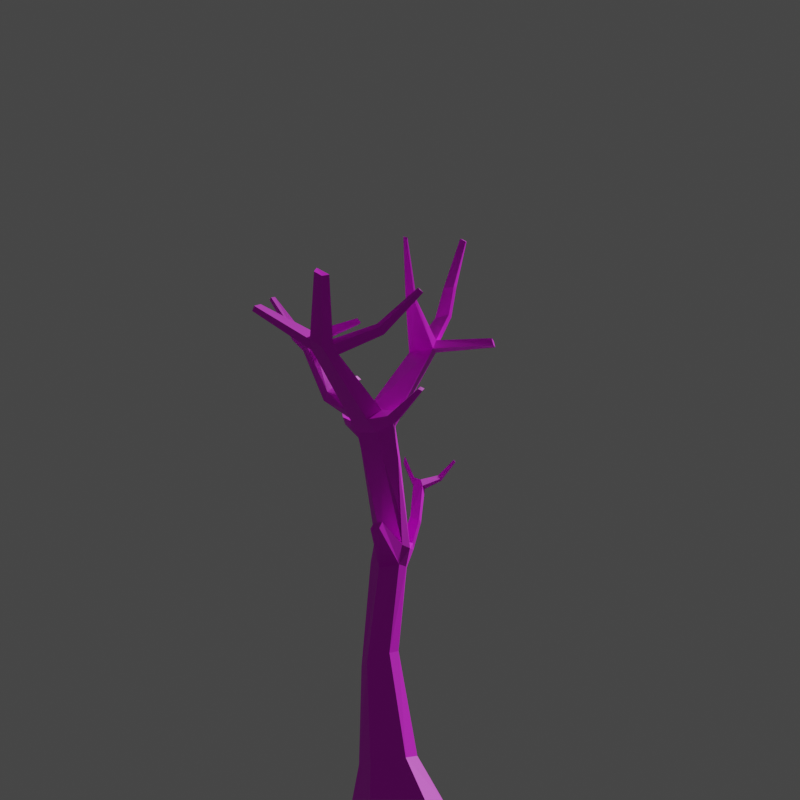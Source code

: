 # Source: tree.blend  (saved by Blender 2.82.7; exported with 4.5.12 LTS)
import bpy
from mathutils import Matrix  # noqa: F401  (used for matrix-valued properties, if any)

bpy.ops.wm.read_factory_settings(use_empty=True)
scene = bpy.context.scene
scene.name = 'Scene'

# ---- collections
col_collection = bpy.data.collections.new('Collection'); scene.collection.children.link(col_collection)

# ---- images (referenced by path relative to the original .blend; pixels are not part of the script)
import os
ASSET_DIR = os.environ.get("B2B_ASSET_DIR", "")  # directory of the original .blend (textures are referenced by path, not embedded)
HERE = os.path.dirname(os.path.abspath(__file__))  # packed textures are extracted next to this script under _unpacked/

def load_image(name, relpath, width, height, colorspace="sRGB"):
    """Load a texture the original file referenced (path relative to the .blend, or extracted next to this script)."""
    p = next((c for c in (os.path.join(HERE, relpath), os.path.join(ASSET_DIR, relpath)) if relpath and os.path.exists(c)), "")
    if p:
        img = bpy.data.images.load(p, check_existing=True)
        img.name = name
    else:  # same state as the original file: an image datablock whose file is absent (Cycles renders it pink)
        img = bpy.data.images.new(name, width, height)
        img.source = "FILE"
        img.filepath = "//" + (relpath or name)
    img.colorspace_settings.name = colorspace
    return img
img_bark_png = load_image('bark.png', 'bark.png', 1024, 1024, 'sRGB')
img_leaves_png = load_image('leaves.png', 'leaves.png', 1024, 1024, 'sRGB')

# ---- materials (node trees are filled in below, after node groups)
mat_material = bpy.data.materials.new('Material')
mat_material.diffuse_color = (1.0, 1.0, 1.0, 1.0)
mat_material.roughness = 1.0
mat_leaves = bpy.data.materials.new('leaves')
mat_leaves.surface_render_method = 'BLENDED'
mat_leaves.blend_method = 'BLEND'

# ---- material node trees
mat_material.use_nodes = True; mat_material.node_tree.nodes.clear()
_N = mat_material.node_tree.nodes; _L = mat_material.node_tree.links
n0 = _N.new('ShaderNodeBsdfPrincipled'); n0.name = 'Principled BSDF'; n0.location = (10, 300)
n0.distribution = 'GGX'
n0.subsurface_method = 'BURLEY'
n0.inputs[3].default_value = 1.45
n0.inputs[27].default_value = (0.0, 0.0, 0.0, 1.0)
n0.inputs[28].default_value = 1.0
n1 = _N.new('ShaderNodeTexImage'); n1.name = 'Image Texture'; n1.location = (-355, 215)
n1.image = img_bark_png
n1.interpolation = 'Closest'
n2 = _N.new('ShaderNodeOutputMaterial'); n2.name = 'Material Output'; n2.location = (330, 299)
_L.new(n0.outputs[0], n2.inputs[0])
_L.new(n1.outputs[0], n0.inputs[0])
n2.is_active_output = True
mat_leaves.use_nodes = True; mat_leaves.node_tree.nodes.clear()
_N = mat_leaves.node_tree.nodes; _L = mat_leaves.node_tree.links
n0 = _N.new('ShaderNodeOutputMaterial'); n0.name = 'Material Output'; n0.location = (322, 289)
n1 = _N.new('ShaderNodeBsdfPrincipled'); n1.name = 'Principled BSDF'; n1.location = (22, 289)
n1.distribution = 'GGX'
n1.subsurface_method = 'BURLEY'
n1.inputs[3].default_value = 1.45
n1.inputs[27].default_value = (0.0, 0.0, 0.0, 1.0)
n1.inputs[28].default_value = 1.0
n2 = _N.new('ShaderNodeTexImage'); n2.name = 'Image Texture'; n2.location = (-356, 129)
n2.image = img_leaves_png
n2.interpolation = 'Closest'
n2.extension = 'CLIP'
_L.new(n2.outputs[0], n1.inputs[0])
_L.new(n2.outputs[1], n1.inputs[4])
_L.new(n1.outputs[0], n0.inputs[0])
n0.is_active_output = True

# ---- world
world_world = bpy.data.worlds.new('World'); scene.world = world_world
world_world.use_nodes = True; world_world.node_tree.nodes.clear()
_N = world_world.node_tree.nodes; _L = world_world.node_tree.links
n0 = _N.new('ShaderNodeOutputWorld'); n0.name = 'World Output'; n0.location = (300, 300)
n1 = _N.new('ShaderNodeBackground'); n1.name = 'Background'; n1.location = (10, 300)
n1.inputs[0].default_value = (0.05088, 0.05088, 0.05088, 1.0)
_L.new(n1.outputs[0], n0.inputs[0])
n0.is_active_output = True
world_world.color = (0.05088, 0.05088, 0.05088)
world_world.use_sun_shadow = False
world_world.sun_shadow_jitter_overblur = 0.0

# ---- cameras
cam_camera = bpy.data.cameras.new('Camera')
cam_camera.type = 'ORTHO'
cam_camera.lens = 49.45
cam_camera.ortho_scale = 20.0
cam_camera.lens_unit = 'FOV'
cam_camera_001 = bpy.data.cameras.new('Camera.001')
cam_camera_001.type = 'ORTHO'
cam_camera_001.lens = 49.45
cam_camera_001.ortho_scale = 20.0
cam_camera_001.lens_unit = 'FOV'
cam_camera_002 = bpy.data.cameras.new('Camera.002')
cam_camera_002.type = 'ORTHO'
cam_camera_002.lens = 49.45
cam_camera_002.ortho_scale = 20.0
cam_camera_002.lens_unit = 'FOV'
cam_camera_003 = bpy.data.cameras.new('Camera.003')
cam_camera_003.type = 'ORTHO'
cam_camera_003.lens = 49.45
cam_camera_003.ortho_scale = 20.0
cam_camera_003.lens_unit = 'FOV'

# ---- meshes
me_cube = bpy.data.meshes.new('Cube')
me_cube.from_pydata([(-0.7632, -0.1493, 1.067), (-1.0, 0.7459, 0.0), (1.0, -0.6154, 0.0), (0.5309, -0.1395, 1.065), (1.0, 0.7307, 0.0), (0.5309, 0.7244, 0.9373), (0.0, 1.193, 0.0), (-0.1162, 1.021, 0.8934), (0.0, -1.078, 0.0), (-0.1162, -0.4361, 1.109), (-1.0, -0.6306, 0.0), (-0.7632, 0.7341, 0.9359), (-0.835, 0.8203, 3.445), (-0.03173, 0.1783, 3.625), (0.02797, 0.7271, 3.396), (-0.3834, 0.9591, 3.343), (-0.4841, 0.03332, 3.73), (-0.896, 0.259, 3.68), (-0.6662, -0.05906, 6.385), (0.01894, -0.2581, 6.283), (0.378, 0.2626, 6.441), (0.1584, 0.622, 6.529), (-0.464, -0.2551, 6.3), (-0.3783, 0.4411, 6.373), (0.27, 0.1124, 9.333), (0.627, 0.7963, 9.126), (0.4951, 1.046, 9.407), (-0.3917, 0.1709, 9.441), (-0.6179, 0.5655, 9.172), (-0.1475, 1.066, 9.194), (2.223, -1.287, 12.07), (2.435, -1.083, 12.02), (2.36, -0.8834, 12.05), (2.003, -1.227, 12.14), (-1.239, 2.078, 11.67), (-1.672, 1.669, 11.39), (-1.771, 1.941, 11.32), (-1.508, 2.251, 11.52), (-2.061, 1.947, 13.11), (-1.876, 2.147, 13.22), (-1.663, 2.08, 13.31), (-1.984, 1.763, 13.14), (2.276, -1.411, 12.8), (2.46, -1.256, 12.76), (2.408, -1.089, 12.79), (2.097, -1.35, 12.85), (2.944, -1.667, 13.96), (3.027, -1.583, 14.01), (2.981, -1.509, 14.04), (2.842, -1.651, 13.96), (0.2225, -0.01147, 8.517), (-0.4193, 0.04289, 8.586), (0.4219, 0.9442, 8.965), (0.5682, 0.7316, 8.78), (2.062, 1.454, 10.47), (1.995, 1.592, 10.44), (2.114, 1.547, 10.27), (2.174, 1.376, 10.29), (3.246, 1.068, 10.61), (3.176, 1.187, 10.59), (3.243, 1.077, 10.49), (3.303, 0.9697, 10.52), (-1.632, 1.784, 11.06), (-1.348, 2.194, 11.24), (-1.518, 1.525, 11.14), (-1.04, 2.01, 11.38), (-0.8494, 3.479, 12.4), (-0.9727, 3.642, 12.36), (-0.8371, 3.693, 12.23), (-0.6881, 3.527, 12.27), (1.595, -0.905, 11.19), (1.182, -0.8314, 11.29), (1.78, -0.2327, 11.19), (1.901, -0.483, 11.08), (1.752, -0.9733, 11.41), (1.937, -0.3797, 11.38), (1.379, -0.9055, 11.5), (2.043, -0.626, 11.3), (1.408, -2.386, 11.32), (1.09, -2.342, 11.38), (1.541, -2.343, 11.48), (1.243, -2.295, 11.55), (0.1344, 0.7281, 5.956), (0.4753, 0.3528, 5.895), (0.1601, -0.1691, 5.812), (-0.3937, -0.1578, 5.838), (-0.4079, 0.5219, 5.818), (-0.6366, 0.01586, 5.896), (-1.541, 0.4383, 6.952), (-1.368, 0.6553, 6.937), (-1.524, 0.7366, 6.783), (-1.661, 0.5134, 6.801), (0.8384, -0.3223, 6.437), (0.9896, -0.0527, 6.545), (1.182, -0.08327, 6.341), (1.029, -0.3439, 6.276), (1.073, -0.4838, 7.022), (1.186, -0.2583, 7.093), (1.368, -0.315, 6.972), (1.248, -0.5272, 6.933), (2.005, -0.5205, 8.018), (2.104, -0.3592, 8.072), (2.284, -0.3823, 7.949), (2.165, -0.5775, 7.924), (2.174, -0.359, 7.788), (2.039, -0.6228, 7.775), (1.991, -0.3346, 7.902), (1.875, -0.5679, 7.862), (2.577, -1.345, 8.509), (2.628, -1.365, 8.489), (2.595, -1.394, 8.45), (2.543, -1.376, 8.468), (2.558, -0.1279, 8.606), (2.719, -0.1249, 8.535), (2.656, -0.09265, 8.394), (2.492, -0.09382, 8.458), (2.293, -0.9557, 8.119), (2.394, -0.9931, 8.07), (2.322, -1.037, 7.984), (2.219, -1.002, 8.029), (-0.3734, 1.278, 9.58), (-0.7748, 0.8292, 9.519), (-0.5682, 0.4571, 9.758), (0.1173, 1.342, 9.744), (-0.8106, -0.07693, 9.618), (-1.038, 0.07409, 9.464), (-1.047, 0.3109, 9.603), (-0.84, 0.1651, 9.745), (-1.457, -0.6179, 10.29), (-1.554, -0.556, 10.23), (-1.557, -0.4552, 10.28), (-1.468, -0.515, 10.34), (1.25, 1.365, 9.395), (1.332, 1.108, 9.332), (1.204, 1.225, 9.568), (1.135, 1.425, 9.577), (-0.182, 0.9724, 8.772), (-0.4259, -0.001668, 8.244), (0.5397, 0.6615, 8.43), (0.1921, -0.04835, 8.183), (0.3825, 0.896, 8.601), (-0.6252, 0.4721, 8.755), (0.01841, -0.3861, 12.42), (0.231, -0.1458, 12.46), (0.2785, -0.2107, 12.54), (0.0775, -0.4241, 12.5), (-0.3431, -0.1744, 14.02), (-0.2607, -0.08682, 14.07), (-0.221, -0.08355, 14.09), (-0.3232, -0.1897, 14.07), (0.1485, 1.109, 9.972), (0.4135, 0.935, 9.611), (0.6433, 1.769, 10.07), (0.4604, 1.901, 9.985), (0.2898, 1.813, 10.21), (0.4882, 1.669, 10.34), (0.89, 2.476, 11.5), (0.7502, 2.673, 11.49), (0.5532, 2.59, 11.62), (0.6648, 2.392, 11.66), (1.446, 3.162, 12.51), (1.38, 3.258, 12.51), (1.284, 3.216, 12.57), (1.336, 3.12, 12.58), (0.7812, 2.226, 11.24), (0.5539, 2.13, 11.37), (0.6395, 2.415, 11.23), (0.4411, 2.322, 11.35), (1.045, 1.87, 11.73), (0.9104, 1.817, 11.83), (0.9795, 1.721, 11.57), (0.8431, 1.661, 11.65), (1.05, 1.094, 11.99), (0.9725, 1.064, 12.05), (1.012, 1.009, 11.9), (0.9344, 0.9748, 11.95), (-1.376, 1.659, 11.23), (-1.559, 1.746, 11.51), (-2.0, 0.5211, 11.82), (-1.89, 0.3982, 11.64), (-1.779, 0.4894, 11.72), (-1.915, 0.573, 11.91), (-1.973, -0.495, 12.77), (-1.915, -0.5858, 12.69), (-1.849, -0.53, 12.72), (-1.922, -0.4586, 12.82)], [], [(6, 7, 5, 4), (4, 5, 3, 2), (8, 9, 0, 10), (6, 4, 2, 8), (7, 11, 12, 15), (9, 3, 13, 16), (1, 6, 8, 10), (2, 3, 9, 8), (1, 11, 7, 6), (10, 0, 11, 1), (20, 19, 92, 93), (82, 86, 23, 21), (11, 0, 17, 12), (0, 9, 16, 17), (5, 7, 15, 14), (3, 5, 14, 13), (136, 141, 28, 29), (27, 28, 51), (87, 18, 88, 91), (85, 84, 19, 22), (87, 85, 22, 18), (83, 82, 21, 20), (63, 62, 36, 37), (76, 74, 30, 33), (51, 50, 24, 27), (122, 121, 126, 127), (133, 132, 56, 57), (50, 53, 25, 24), (32, 33, 45, 44), (77, 75, 32, 31), (75, 76, 33, 32), (74, 77, 31, 30), (37, 36, 38, 39), (64, 176, 180, 179), (35, 177, 34, 40, 41), (45, 42, 46, 49), (30, 31, 43, 42), (33, 30, 42, 45), (31, 32, 44, 43), (47, 48, 49, 46), (43, 44, 48, 47), (44, 45, 49, 48), (42, 43, 47, 46), (139, 138, 53, 50), (136, 140, 21, 23), (138, 140, 52, 53), (22, 137, 51, 18), (137, 139, 50, 51), (26, 52, 29), (55, 54, 58, 59), (135, 134, 54, 55), (132, 135, 55, 56), (134, 133, 57, 54), (61, 60, 59, 58), (57, 56, 60, 61), (56, 55, 59, 60), (54, 57, 61, 58), (120, 123, 26, 29), (40, 34, 37, 39), (65, 63, 68, 69), (122, 150, 123, 65, 176, 64), (35, 36, 62, 64), (120, 121, 62, 63), (69, 68, 67, 66), (37, 34, 66, 67), (63, 37, 67, 68), (34, 65, 69, 66), (24, 25, 73, 70), (26, 151, 27, 71, 72), (25, 26, 72, 73), (27, 24, 70, 71), (70, 73, 77, 74), (71, 76, 145, 142), (73, 72, 75, 77), (71, 70, 78, 79), (76, 71, 79, 81), (70, 74, 80, 78), (74, 76, 81, 80), (81, 79, 78, 80), (14, 15, 82, 83), (17, 16, 85, 87), (16, 13, 84, 85), (12, 17, 87, 86), (15, 12, 86, 82), (13, 14, 83, 84), (18, 23, 89, 88), (23, 86, 90, 89), (86, 87, 91, 90), (89, 90, 91, 88), (93, 92, 96, 97), (83, 20, 93, 94), (19, 84, 95, 92), (84, 83, 94, 95), (105, 104, 102, 103), (95, 94, 98, 99), (94, 93, 97, 98), (92, 95, 99, 96), (103, 102, 101, 100), (106, 101, 112, 115), (117, 116, 108, 109), (106, 107, 100, 101), (97, 96, 107, 106), (96, 99, 105, 107), (98, 97, 106, 104), (99, 98, 104, 105), (111, 110, 109, 108), (119, 118, 110, 111), (116, 119, 111, 108), (118, 117, 109, 110), (114, 115, 112, 113), (102, 104, 114, 113), (104, 106, 115, 114), (101, 102, 113, 112), (105, 103, 117, 118), (100, 107, 119, 116), (107, 105, 118, 119), (103, 100, 116, 117), (29, 28, 121, 120), (27, 151, 150, 122), (63, 65, 123, 120), (64, 62, 121, 122), (126, 125, 129, 130), (121, 28, 125, 126), (28, 27, 124, 125), (27, 122, 127, 124), (131, 130, 129, 128), (124, 127, 131, 128), (125, 124, 128, 129), (127, 126, 130, 131), (38, 41, 40, 39), (25, 53, 133, 134), (52, 26, 135, 132), (26, 25, 134, 135), (53, 52, 132, 133), (141, 137, 51, 28), (22, 19, 139, 137), (20, 21, 140, 138), (29, 52, 140, 136), (19, 20, 138, 139), (23, 18, 141, 136), (22, 137, 141, 18), (36, 35, 41, 38), (145, 144, 148, 149), (76, 75, 144, 145), (75, 72, 143, 144), (72, 71, 142, 143), (147, 146, 149, 148), (143, 142, 146, 147), (144, 143, 147, 148), (142, 145, 149, 146), (150, 151, 155, 154), (165, 164, 170, 171), (26, 123, 153, 152), (123, 150, 154, 153), (151, 26, 152, 155), (159, 156, 160, 163), (164, 166, 157, 156), (167, 165, 159, 158), (166, 167, 158, 157), (162, 163, 160, 161), (156, 157, 161, 160), (158, 159, 163, 162), (157, 158, 162, 161), (153, 154, 167, 166), (154, 155, 165, 167), (152, 153, 166, 164), (155, 152, 164, 165), (170, 168, 172, 174), (159, 165, 171, 169), (164, 156, 168, 170), (156, 159, 169, 168), (175, 174, 172, 173), (169, 171, 175, 173), (168, 169, 173, 172), (171, 170, 174, 175), (179, 180, 184, 183), (177, 176, 65, 34), (35, 64, 179, 178), (176, 177, 181, 180), (177, 35, 178, 181), (183, 184, 185, 182), (181, 178, 182, 185), (180, 181, 185, 184), (178, 179, 183, 182)])
_uv = me_cube.uv_layers.new(name='UVMap')
_uv.uv.foreach_set('vector', [-0.01666, -0.4484, -0.01568, -0.347, -0.09696, -0.3473, -0.1419, -0.4568, -0.4568, 1.161, -0.4055, 1.071, -0.3506, 1.127, -0.3725, 1.263, 0.551, -0.4222, 0.4724, -0.3192, 0.3958, -0.3462, 0.4303, -0.4568, 1.205, 1.301, 1.122, 1.281, 1.122, 1.137, 1.205, 1.058, -0.01568, -0.347, 0.04535, -0.342, 0.03936, -0.05293, -0.004825, -0.06526, -0.2695, 1.117, -0.3506, 1.127, -0.3006, 0.8865, -0.2473, 0.8695, 1.288, 1.223, 1.205, 1.301, 1.205, 1.058, 1.288, 1.076, -0.3725, 1.263, -0.3506, 1.127, -0.2695, 1.117, -0.2473, 1.254, 0.07798, -0.4484, 0.04535, -0.342, -0.01568, -0.347, -0.01666, -0.4484, -0.0007746, 1.383, -0.1064, 1.361, -0.09579, 1.264, -0.0007746, 1.239, 0.2688, 1.27, 0.2688, 1.346, 0.2079, 1.294, 0.2126, 1.257, -0.08688, 0.2305, -0.03341, 0.215, -0.04309, 0.2778, -0.09692, 0.2952, 1.229, 0.8116, 1.313, 0.7771, 1.313, 1.028, 1.254, 1.033, 0.3958, -0.3462, 0.4724, -0.3192, 0.3286, -0.05142, 0.2785, -0.07227, -0.09696, -0.3473, -0.01568, -0.347, -0.004825, -0.06526, -0.05812, -0.06301, 1.12, 1.309, 1.031, 1.347, 1.045, 1.142, 1.104, 1.107, 0.623, -0.2091, 0.6949, -0.2334, 0.7026, -0.1941, 0.6287, -0.1704, 0.1471, 0.5753, 0.1141, 0.5305, 0.1782, 0.4839, 0.2447, 0.1837, 0.2296, 0.2387, 0.1005, 0.268, 0.08983, 0.2468, 0.279, 0.1874, 0.3352, 0.1976, 0.3104, 0.2484, 0.262, 0.239, 0.2447, 0.1837, 0.279, 0.1874, 0.262, 0.239, 0.2296, 0.2387, -0.1365, 0.2186, -0.08688, 0.2305, -0.09692, 0.2952, -0.1325, 0.2809, 0.7169, 0.1187, 0.7634, 0.08321, 0.7722, 0.1198, 0.7356, 0.1501, 0.9655, 1.44, 0.9241, 1.428, 0.9096, 1.329, 0.936, 1.335, 0.1782, 0.4839, 0.2466, 0.4926, 0.2189, 0.5803, 0.1471, 0.5753, 1.433, 0.4099, 1.39, 0.4432, 1.386, 0.3751, 1.416, 0.3672, 0.5356, 1.396, 0.5117, 1.394, 0.4959, 1.252, 0.5135, 1.247, 1.186, 0.2347, 1.089, 0.2454, 1.067, 0.2167, 1.143, 0.1687, 1.378, 0.1865, 1.322, 0.1804, 1.325, 0.1072, 1.37, 0.1088, 0.08983, 1.157, 0.1125, 1.154, 0.1056, 1.252, 0.09013, 1.257, 1.386, 0.2947, 1.301, 0.2871, 1.322, 0.1804, 1.378, 0.1865, 1.07, -0.1397, 1.024, -0.1192, 1.014, -0.2266, 1.044, -0.2359, 0.7356, 0.1501, 0.7722, 0.1198, 0.8603, 0.2698, 0.8346, 0.2871, 0.5259, 0.85, 0.5492, 0.8407, 0.5133, 0.9877, 0.4959, 0.9937, 0.6998, 0.7565, 0.714, 0.7673, 0.7628, 0.7942, 0.7022, 0.9317, 0.6543, 0.9054, 0.9655, 1.257, 0.9441, 1.251, 0.9448, 1.095, 0.9545, 1.101, 1.044, -0.2359, 1.014, -0.2266, 1.001, -0.3046, 1.025, -0.3102, 0.936, 1.335, 0.9096, 1.329, 0.9441, 1.251, 0.9655, 1.257, 1.014, -0.2266, 0.9997, -0.2145, 0.9886, -0.2944, 1.001, -0.3046, 0.5448, 1.246, 0.5356, 1.251, 0.5356, 1.226, 0.5448, 1.232, 0.9655, 1.097, 0.9776, 1.095, 0.9776, 1.257, 0.9689, 1.257, 1.37, 0.1088, 1.325, 0.1072, 1.363, -0.04597, 1.386, -0.05353, 1.025, -0.3102, 1.001, -0.3046, 0.9488, -0.4568, 0.9634, -0.4546, 1.204, 0.263, 1.11, 0.2729, 1.089, 0.2454, 1.186, 0.2347, -0.06275, 0.5573, -0.1261, 0.5346, -0.09692, 0.2952, -0.04309, 0.2778, -0.1501, 0.5122, -0.1261, 0.5346, -0.1312, 0.5767, -0.1532, 0.5529, 0.262, 0.239, 0.1907, 0.4473, 0.1782, 0.4839, 0.2296, 0.2387, 0.1907, 0.4473, 0.2561, 0.4561, 0.2466, 0.4926, 0.1782, 0.4839, -0.1388, 0.6281, -0.1312, 0.5767, -0.06621, 0.6064, 1.431, 0.5859, 1.445, 0.5926, 1.457, 0.7005, 1.446, 0.6936, 1.438, 0.4447, 1.457, 0.4483, 1.445, 0.5926, 1.431, 0.5859, -0.2108, 0.6264, -0.1974, 0.6484, -0.2918, 0.7455, -0.3052, 0.7253, -0.2045, 1.169, -0.1718, 1.171, -0.2224, 1.286, -0.2473, 1.282, -0.4568, 0.7434, -0.4464, 0.7409, -0.436, 0.7534, -0.4479, 0.7546, 0.5135, 1.247, 0.4959, 1.252, 0.5245, 1.156, 0.5356, 1.15, -0.3052, 0.7253, -0.2918, 0.7455, -0.436, 0.7534, -0.4464, 0.7409, -0.2473, 1.282, -0.2224, 1.286, -0.1718, 1.415, -0.1855, 1.41, -0.03685, 0.6536, -0.08962, 0.671, -0.1388, 0.6281, -0.06621, 0.6064, -0.1064, 1.048, -0.0327, 0.8695, 0.00603, 0.8767, -0.0793, 1.055, 1.414, 0.8023, 1.448, 0.7918, 1.448, 0.9929, 1.429, 0.9902, 0.7582, 0.4977, 0.8641, 0.5386, 0.877, 0.5415, 0.782, 0.7593, 0.7302, 0.7334, 0.7096, 0.7207, 1.203, 0.8072, 1.229, 0.8022, 1.226, 0.8379, 1.199, 0.8435, 0.6453, -0.116, 0.7084, -0.1412, 0.7634, 0.08321, 0.7169, 0.1187, 0.4584, 0.5416, 0.4671, 0.464, 0.5416, 0.4584, 0.5416, 0.5308, 1.4, 0.4447, 1.431, 0.4652, 1.37, 0.616, 1.351, 0.613, 0.7169, 0.1187, 0.7356, 0.1501, 0.6205, 0.3037, 0.6014, 0.2932, 0.7628, 0.7942, 0.782, 0.7593, 0.8936, 0.9329, 0.8733, 0.9449, 1.143, 0.1687, 1.067, 0.2167, 1.029, -0.08541, 1.082, -0.11, -0.1064, 1.169, -0.12, 1.15, -0.2473, 1.169, -0.2094, 0.8695, -0.1143, 0.8769, 0.1109, 0.8407, 0.1494, 0.8543, 0.1178, 1.124, 0.09195, 1.125, 0.1471, 0.5753, 0.2189, 0.5803, 0.3401, 0.8407, 0.2923, 0.8406, 1.082, -0.11, 1.029, -0.08541, 1.024, -0.1192, 1.07, -0.1397, 1.405, 1.058, 1.438, 1.063, 1.378, 1.251, 1.366, 1.248, 0.09195, 1.125, 0.1178, 1.124, 0.1125, 1.154, 0.08983, 1.157, 0.132, 1.419, 0.08983, 1.424, 0.1007, 1.262, 0.132, 1.257, 1.366, 1.41, 1.337, 1.427, 1.288, 1.271, 1.314, 1.267, 1.082, -0.11, 1.07, -0.1397, 1.202, -0.2254, 1.22, -0.2085, 0.1651, 1.257, 0.2079, 1.261, 0.2079, 1.399, 0.1744, 1.395, 0.4566, 0.4794, 0.5434, 0.4566, 0.5434, 0.5248, 0.458, 0.5434, -0.05812, -0.06301, -0.004825, -0.06526, -0.08688, 0.2305, -0.1365, 0.2186, 0.2785, -0.07227, 0.3286, -0.05142, 0.279, 0.1874, 0.2447, 0.1837, 0.3286, -0.05142, 0.3697, -0.05608, 0.3352, 0.1976, 0.279, 0.1874, 1.357, 0.7918, 1.414, 0.8334, 1.414, 1.055, 1.351, 1.039, -0.004825, -0.06526, 0.03936, -0.05293, -0.03341, 0.215, -0.08688, 0.2305, 1.104, 1.107, 1.045, 1.142, 1.052, 0.8674, 1.122, 0.8777, 1.364, 0.4264, 1.301, 0.4301, 1.334, 0.3009, 1.364, 0.2947, -0.04309, 0.2778, -0.03341, 0.215, 0.08983, 0.3324, 0.0689, 0.3487, -0.1718, 1.169, -0.1085, 1.175, -0.1085, 1.34, -0.1385, 1.336, -0.357, 1.263, -0.3304, 1.263, -0.3304, 1.293, -0.3541, 1.295, 1.313, 0.4535, 1.348, 0.4447, 1.351, 0.5173, 1.322, 0.5221, -0.1365, 0.2186, -0.1325, 0.2809, -0.211, 0.2873, -0.2318, 0.2628, 0.3104, 0.2484, 0.3352, 0.1976, 0.4148, 0.2733, 0.3897, 0.2861, 1.122, 0.8777, 1.052, 0.8674, 1.062, 0.7711, 1.097, 0.7782, 1.071, 0.569, 1.037, 0.568, 1.034, 0.5456, 1.06, 0.549, 1.097, 0.7782, 1.062, 0.7711, 1.074, 0.6933, 1.103, 0.6975, -0.2318, 0.2628, -0.211, 0.2873, -0.2431, 0.3475, -0.2642, 0.3324, 0.3897, 0.2861, 0.4148, 0.2733, 0.4242, 0.3554, 0.402, 0.36, -0.4046, 1.359, -0.4081, 1.333, -0.3832, 1.336, -0.3824, 1.359, 1.282, 0.6476, 1.278, 0.6708, 1.229, 0.738, 1.229, 0.7194, -0.4568, 1.316, -0.4458, 1.308, -0.4308, 1.368, -0.4358, 1.372, 1.282, 0.6476, 1.312, 0.6456, 1.3, 0.6658, 1.278, 0.6708, 1.322, 0.5221, 1.351, 0.5173, 1.312, 0.6456, 1.282, 0.6476, 0.402, 0.36, 0.4242, 0.3554, 0.48, 0.4688, 0.4583, 0.4732, -0.2642, 0.3324, -0.2431, 0.3475, -0.3393, 0.4364, -0.3596, 0.4222, 1.103, 0.6975, 1.074, 0.6933, 1.037, 0.568, 1.071, 0.569, 0.08983, 0.8889, 0.08983, 0.8952, 0.0838, 0.8953, 0.08353, 0.8889, 0.5082, 0.5105, 0.5216, 0.5089, 0.551, 0.5755, 0.5445, 0.5758, 1.325, 0.7098, 1.333, 0.6989, 1.351, 0.7724, 1.346, 0.7771, 1.1, 0.5202, 1.091, 0.5092, 1.117, 0.4447, 1.122, 0.4494, -0.4074, 0.4923, -0.39, 0.5003, -0.3994, 0.5167, -0.4165, 0.5079, 1.034, 0.5456, 1.037, 0.568, 0.9836, 0.4906, 0.9833, 0.4725, -0.3596, 0.4222, -0.3393, 0.4364, -0.39, 0.5003, -0.4074, 0.4923, -0.3832, 1.336, -0.4081, 1.333, -0.4014, 1.263, -0.3824, 1.27, 1.071, 0.569, 1.06, 0.549, 1.091, 0.5092, 1.1, 0.5202, 1.3, 0.6658, 1.312, 0.6456, 1.333, 0.6989, 1.325, 0.7098, 0.4583, 0.4732, 0.48, 0.4688, 0.5216, 0.5089, 0.5082, 0.5105, -0.4499, 1.275, -0.4308, 1.263, -0.4458, 1.308, -0.4568, 1.316, 0.6287, -0.1704, 0.7026, -0.1941, 0.7084, -0.1412, 0.6453, -0.116, 0.763, 0.4447, 0.8845, 0.4879, 0.8641, 0.5386, 0.7582, 0.4977, 0.08983, 0.8571, 0.04891, 0.8695, -0.08962, 0.671, -0.03685, 0.6536, 1.199, 0.8435, 1.226, 0.8379, 1.205, 1.058, 1.154, 1.056, 0.7715, -0.165, 0.7832, -0.1945, 0.8987, -0.1658, 0.8936, -0.1535, 0.7084, -0.1412, 0.7026, -0.1941, 0.7832, -0.1945, 0.7715, -0.165, 0.4217, 1.342, 0.3802, 1.301, 0.3915, 1.257, 0.4217, 1.269, 0.763, 0.4447, 0.7582, 0.4977, 0.7148, 0.4835, 0.7053, 0.4538, 1.433, 0.2553, 1.42, 0.2585, 1.417, 0.2493, 1.431, 0.2463, 0.7053, 0.4538, 0.7148, 0.4835, 0.6068, 0.497, 0.6027, 0.4846, 0.4217, 1.257, 0.4575, 1.261, 0.4575, 1.355, 0.4424, 1.353, 1.416, 0.3672, 1.386, 0.3751, 1.42, 0.2585, 1.433, 0.2553, 0.4479, 0.4559, 0.5584, 0.4416, 0.5584, 0.5584, 0.4416, 0.5267, 0.03261, 1.349, 0.00603, 1.361, 0.02702, 1.263, 0.05979, 1.264, -0.1312, 0.5767, -0.1388, 0.6281, -0.1974, 0.6484, -0.2108, 0.6264, 0.07751, 1.341, 0.03261, 1.349, 0.05979, 1.264, 0.07751, 1.255, -0.1532, 0.5529, -0.1312, 0.5767, -0.2108, 0.6264, -0.228, 0.6165, 0.1314, 0.4868, 0.1907, 0.4473, 0.1782, 0.4839, 0.1141, 0.5305, 0.262, 0.239, 0.3104, 0.2484, 0.2561, 0.4561, 0.1907, 0.4473, -0.1325, 0.2809, -0.09692, 0.2952, -0.1261, 0.5346, -0.1501, 0.5122, -0.06621, 0.6064, -0.1312, 0.5767, -0.1261, 0.5346, -0.06275, 0.5573, 1.301, 0.424, 1.226, 0.4294, 1.11, 0.2729, 1.204, 0.263, 0.5909, -0.4293, 0.6513, -0.4568, 0.6949, -0.2334, 0.623, -0.2091, 0.262, 0.239, 0.1907, 0.4473, 0.1314, 0.4868, 0.2296, 0.2387, 1.229, 0.8022, 1.203, 0.8072, 1.122, 0.6189, 1.139, 0.6129, 0.01235, 1.109, 0.04494, 1.1, 0.08289, 1.251, 0.06623, 1.255, 0.00603, 0.9116, 0.08289, 0.8695, 0.04494, 1.1, 0.01235, 1.109, 0.1125, 1.154, 0.1178, 1.124, 0.3423, 1.137, 0.3411, 1.148, 1.385, -0.05353, 1.301, -0.1024, 1.328, -0.2933, 1.362, -0.2831, 0.08983, 0.874, 0.08983, 0.8889, 0.08393, 0.8866, 0.0865, 0.8695, 1.362, -0.2831, 1.328, -0.2933, 1.371, -0.4568, 1.385, -0.4554, 0.3411, 1.148, 0.3423, 1.137, 0.4959, 1.251, 0.4944, 1.257, 1.366, 1.248, 1.378, 1.251, 1.438, 1.428, 1.433, 1.425, 0.8641, 0.5386, 0.8845, 0.4879, 0.9257, 0.5976, 0.9158, 0.6067, -0.3824, 1.263, -0.357, 1.264, -0.357, 1.328, -0.3722, 1.328, 1.392, -0.4568, 1.432, -0.4041, 1.39, -0.338, 1.385, -0.3471, 1.432, -0.4041, 1.453, -0.4127, 1.422, -0.3313, 1.39, -0.338, 0.8845, 0.4879, 0.9013, 0.4786, 0.9498, 0.5797, 0.9257, 0.5976, 1.313, 0.8936, 1.344, 0.8999, 1.348, 1.036, 1.333, 1.033, 0.5772, 1.283, 0.5581, 1.284, 0.551, 1.244, 0.5716, 1.243, 0.9068, 1.281, 0.8863, 1.28, 0.8877, 1.241, 0.9096, 1.242, 1.424, -0.2123, 1.453, -0.2125, 1.447, -0.1706, 1.418, -0.1723, 1.328, 1.04, 1.333, 1.033, 1.348, 1.036, 1.341, 1.044, 0.5716, 1.243, 0.551, 1.244, 0.5655, 1.095, 0.5752, 1.095, 0.9096, 1.242, 0.8877, 1.241, 0.8771, 1.095, 0.8872, 1.095, 1.418, -0.1723, 1.447, -0.1706, 1.41, -0.05714, 1.396, -0.05779, 1.39, -0.338, 1.422, -0.3313, 1.453, -0.2125, 1.424, -0.2123, 0.3558, 1.384, 0.3265, 1.371, 0.3336, 1.257, 0.3558, 1.259, 0.3558, 1.266, 0.3802, 1.257, 0.3802, 1.404, 0.3582, 1.404, 0.9257, 0.5976, 0.9498, 0.5797, 0.9764, 0.6974, 0.9468, 0.7085, 0.6482, 1.272, 0.6451, 1.248, 0.7354, 1.271, 0.7372, 1.284, 0.8877, 1.241, 0.8863, 1.28, 0.8205, 1.266, 0.8211, 1.243, 0.5772, 1.283, 0.5716, 1.243, 0.6451, 1.248, 0.6482, 1.272, 1.344, 0.8999, 1.313, 0.8936, 1.329, 0.8528, 1.348, 0.8568, 1.326, 0.7771, 1.336, 0.7801, 1.335, 0.7945, 1.325, 0.7922, 0.8211, 1.243, 0.8205, 1.266, 0.7372, 1.281, 0.7376, 1.267, 1.348, 0.8568, 1.329, 0.8528, 1.325, 0.7922, 1.335, 0.7945, 0.5356, 1.163, 0.5498, 1.15, 0.5498, 1.219, 0.5417, 1.226, 0.4959, 0.9937, 0.5133, 0.9877, 0.5492, 1.145, 0.5398, 1.15, 0.714, 0.7673, 0.7302, 0.7334, 0.782, 0.7593, 0.7628, 0.7942, 0.3063, 1.393, 0.2688, 1.393, 0.2736, 1.257, 0.3012, 1.259, 0.7302, 0.7334, 0.714, 0.7673, 0.607, 0.7167, 0.6179, 0.6907, 1.436, 0.2463, 1.416, 0.2437, 1.386, 0.1005, 1.401, 0.1018, 1.24, 1.033, 1.25, 1.035, 1.25, 1.051, 1.243, 1.049, 1.401, 0.1018, 1.386, 0.1005, 1.428, -0.05353, 1.436, -0.05163, -0.4081, 1.383, -0.4308, 1.366, -0.421, 1.263, -0.4081, 1.272, 0.4575, 1.268, 0.4811, 1.257, 0.4811, 1.397, 0.4678, 1.401])
_ca = me_cube.color_attributes.new('Col', 'BYTE_COLOR', 'CORNER')
_ca.data.foreach_set('color', [1.0, 1.0, 1.0, 1.0, 1.0, 1.0, 1.0, 1.0, 1.0, 1.0, 1.0, 1.0, 1.0, 1.0, 1.0, 1.0, 1.0, 1.0, 1.0, 1.0, 1.0, 1.0, 1.0, 1.0, 1.0, 1.0, 1.0, 1.0, 1.0, 1.0, 1.0, 1.0, 1.0, 1.0, 1.0, 1.0, 1.0, 1.0, 1.0, 1.0, 1.0, 1.0, 1.0, 1.0, 1.0, 1.0, 1.0, 1.0, 1.0, 1.0, 1.0, 1.0, 1.0, 1.0, 1.0, 1.0, 1.0, 1.0, 1.0, 1.0, 1.0, 1.0, 1.0, 1.0, 1.0, 1.0, 1.0, 1.0, 1.0, 1.0, 1.0, 1.0, 1.0, 1.0, 1.0, 1.0, 1.0, 1.0, 1.0, 1.0, 1.0, 1.0, 1.0, 1.0, 1.0, 1.0, 1.0, 1.0, 1.0, 1.0, 1.0, 1.0, 1.0, 1.0, 1.0, 1.0, 1.0, 1.0, 1.0, 1.0, 1.0, 1.0, 1.0, 1.0, 1.0, 1.0, 1.0, 1.0, 1.0, 1.0, 1.0, 1.0, 1.0, 1.0, 1.0, 1.0, 1.0, 1.0, 1.0, 1.0, 1.0, 1.0, 1.0, 1.0, 1.0, 1.0, 1.0, 1.0, 1.0, 1.0, 1.0, 1.0, 1.0, 1.0, 1.0, 1.0, 1.0, 1.0, 1.0, 1.0, 1.0, 1.0, 1.0, 1.0, 1.0, 1.0, 1.0, 1.0, 1.0, 1.0, 1.0, 1.0, 1.0, 1.0, 1.0, 1.0, 1.0, 1.0, 1.0, 1.0, 1.0, 1.0, 1.0, 1.0, 1.0, 1.0, 1.0, 1.0, 1.0, 1.0, 1.0, 1.0, 1.0, 1.0, 1.0, 1.0, 1.0, 1.0, 1.0, 1.0, 1.0, 1.0, 1.0, 1.0, 1.0, 1.0, 1.0, 1.0, 1.0, 1.0, 1.0, 1.0, 1.0, 1.0, 1.0, 1.0, 1.0, 1.0, 1.0, 1.0, 1.0, 1.0, 1.0, 1.0, 1.0, 1.0, 1.0, 1.0, 1.0, 1.0, 1.0, 1.0, 1.0, 1.0, 1.0, 1.0, 1.0, 1.0, 1.0, 1.0, 1.0, 1.0, 1.0, 1.0, 1.0, 1.0, 1.0, 1.0, 1.0, 1.0, 1.0, 1.0, 1.0, 1.0, 1.0, 1.0, 1.0, 1.0, 1.0, 1.0, 1.0, 1.0, 1.0, 1.0, 1.0, 1.0, 1.0, 1.0, 1.0, 1.0, 1.0, 1.0, 1.0, 1.0, 1.0, 1.0, 1.0, 1.0, 1.0, 1.0, 1.0, 1.0, 1.0, 1.0, 1.0, 1.0, 1.0, 1.0, 1.0, 1.0, 1.0, 1.0, 1.0, 1.0, 1.0, 1.0, 1.0, 1.0, 1.0, 1.0, 1.0, 1.0, 1.0, 1.0, 1.0, 1.0, 1.0, 1.0, 1.0, 1.0, 1.0, 1.0, 1.0, 1.0, 1.0, 1.0, 1.0, 1.0, 1.0, 1.0, 1.0, 1.0, 1.0, 1.0, 1.0, 1.0, 1.0, 1.0, 1.0, 1.0, 1.0, 1.0, 1.0, 1.0, 1.0, 1.0, 1.0, 1.0, 1.0, 1.0, 1.0, 1.0, 1.0, 1.0, 1.0, 1.0, 1.0, 1.0, 1.0, 1.0, 1.0, 1.0, 1.0, 1.0, 1.0, 1.0, 1.0, 1.0, 1.0, 1.0, 1.0, 1.0, 1.0, 1.0, 1.0, 1.0, 1.0, 1.0, 1.0, 1.0, 1.0, 1.0, 1.0, 1.0, 1.0, 1.0, 1.0, 1.0, 1.0, 1.0, 1.0, 1.0, 1.0, 1.0, 1.0, 1.0, 1.0, 1.0, 1.0, 1.0, 1.0, 1.0, 1.0, 1.0, 1.0, 1.0, 1.0, 1.0, 1.0, 1.0, 1.0, 1.0, 1.0, 1.0, 1.0, 1.0, 1.0, 1.0, 1.0, 1.0, 1.0, 1.0, 1.0, 1.0, 1.0, 1.0, 1.0, 1.0, 1.0, 1.0, 1.0, 1.0, 1.0, 1.0, 1.0, 1.0, 1.0, 1.0, 1.0, 1.0, 1.0, 1.0, 1.0, 1.0, 1.0, 1.0, 1.0, 1.0, 1.0, 1.0, 1.0, 1.0, 1.0, 1.0, 1.0, 1.0, 1.0, 1.0, 1.0, 1.0, 1.0, 1.0, 1.0, 1.0, 1.0, 1.0, 1.0, 1.0, 1.0, 1.0, 1.0, 1.0, 1.0, 1.0, 1.0, 1.0, 1.0, 1.0, 1.0, 1.0, 1.0, 1.0, 1.0, 1.0, 1.0, 1.0, 1.0, 1.0, 1.0, 1.0, 1.0, 1.0, 1.0, 1.0, 1.0, 1.0, 1.0, 1.0, 1.0, 1.0, 1.0, 1.0, 1.0, 1.0, 1.0, 1.0, 1.0, 1.0, 1.0, 1.0, 1.0, 1.0, 1.0, 1.0, 1.0, 1.0, 1.0, 1.0, 1.0, 1.0, 1.0, 1.0, 1.0, 1.0, 1.0, 1.0, 1.0, 1.0, 1.0, 1.0, 1.0, 1.0, 1.0, 1.0, 1.0, 1.0, 1.0, 1.0, 1.0, 1.0, 1.0, 1.0, 1.0, 1.0, 1.0, 1.0, 1.0, 1.0, 1.0, 1.0, 1.0, 1.0, 1.0, 1.0, 1.0, 1.0, 1.0, 1.0, 1.0, 1.0, 1.0, 1.0, 1.0, 1.0, 1.0, 1.0, 1.0, 1.0, 1.0, 1.0, 1.0, 1.0, 1.0, 1.0, 1.0, 1.0, 1.0, 1.0, 1.0, 1.0, 1.0, 1.0, 1.0, 1.0, 1.0, 1.0, 1.0, 1.0, 1.0, 1.0, 1.0, 1.0, 1.0, 1.0, 1.0, 1.0, 1.0, 1.0, 1.0, 1.0, 1.0, 1.0, 1.0, 1.0, 1.0, 1.0, 1.0, 1.0, 1.0, 1.0, 1.0, 1.0, 1.0, 1.0, 1.0, 1.0, 1.0, 1.0, 1.0, 1.0, 1.0, 1.0, 1.0, 1.0, 1.0, 1.0, 1.0, 1.0, 1.0, 1.0, 1.0, 1.0, 1.0, 1.0, 1.0, 1.0, 1.0, 1.0, 1.0, 1.0, 1.0, 1.0, 1.0, 1.0, 1.0, 1.0, 1.0, 1.0, 1.0, 1.0, 1.0, 1.0, 1.0, 1.0, 1.0, 1.0, 1.0, 1.0, 1.0, 1.0, 1.0, 1.0, 1.0, 1.0, 1.0, 1.0, 1.0, 1.0, 1.0, 1.0, 1.0, 1.0, 1.0, 1.0, 1.0, 1.0, 1.0, 1.0, 1.0, 1.0, 1.0, 1.0, 1.0, 1.0, 1.0, 1.0, 1.0, 1.0, 1.0, 1.0, 1.0, 1.0, 1.0, 1.0, 1.0, 1.0, 1.0, 1.0, 1.0, 1.0, 1.0, 1.0, 1.0, 1.0, 1.0, 1.0, 1.0, 1.0, 1.0, 1.0, 1.0, 1.0, 1.0, 1.0, 1.0, 1.0, 1.0, 1.0, 1.0, 1.0, 1.0, 1.0, 1.0, 1.0, 1.0, 1.0, 1.0, 1.0, 1.0, 1.0, 1.0, 1.0, 1.0, 1.0, 1.0, 1.0, 1.0, 1.0, 1.0, 1.0, 1.0, 1.0, 1.0, 1.0, 1.0, 1.0, 1.0, 1.0, 1.0, 1.0, 1.0, 1.0, 1.0, 1.0, 1.0, 1.0, 1.0, 1.0, 1.0, 1.0, 1.0, 1.0, 1.0, 1.0, 1.0, 1.0, 1.0, 1.0, 1.0, 1.0, 1.0, 1.0, 1.0, 1.0, 1.0, 1.0, 1.0, 1.0, 1.0, 1.0, 1.0, 1.0, 1.0, 1.0, 1.0, 1.0, 1.0, 1.0, 1.0, 1.0, 1.0, 1.0, 1.0, 1.0, 1.0, 1.0, 1.0, 1.0, 1.0, 1.0, 1.0, 1.0, 1.0, 1.0, 1.0, 1.0, 1.0, 1.0, 1.0, 1.0, 1.0, 1.0, 1.0, 1.0, 1.0, 1.0, 1.0, 1.0, 1.0, 1.0, 1.0, 1.0, 1.0, 1.0, 1.0, 1.0, 1.0, 1.0, 1.0, 1.0, 1.0, 1.0, 1.0, 1.0, 1.0, 1.0, 1.0, 1.0, 1.0, 1.0, 1.0, 1.0, 1.0, 1.0, 1.0, 1.0, 1.0, 1.0, 1.0, 1.0, 1.0, 1.0, 1.0, 1.0, 1.0, 1.0, 1.0, 1.0, 1.0, 1.0, 1.0, 1.0, 1.0, 1.0, 1.0, 1.0, 1.0, 1.0, 1.0, 1.0, 1.0, 1.0, 1.0, 1.0, 1.0, 1.0, 1.0, 1.0, 1.0, 1.0, 1.0, 1.0, 1.0, 1.0, 1.0, 1.0, 1.0, 1.0, 1.0, 1.0, 1.0, 1.0, 1.0, 1.0, 1.0, 1.0, 1.0, 1.0, 1.0, 1.0, 1.0, 1.0, 1.0, 1.0, 1.0, 1.0, 1.0, 1.0, 1.0, 1.0, 1.0, 1.0, 1.0, 1.0, 1.0, 1.0, 1.0, 1.0, 1.0, 1.0, 1.0, 1.0, 1.0, 1.0, 1.0, 1.0, 1.0, 1.0, 1.0, 1.0, 1.0, 1.0, 1.0, 1.0, 1.0, 1.0, 1.0, 1.0, 1.0, 1.0, 1.0, 1.0, 1.0, 1.0, 1.0, 1.0, 1.0, 1.0, 1.0, 1.0, 1.0, 1.0, 1.0, 1.0, 1.0, 1.0, 1.0, 1.0, 1.0, 1.0, 1.0, 1.0, 1.0, 1.0, 1.0, 1.0, 1.0, 1.0, 1.0, 1.0, 1.0, 1.0, 1.0, 1.0, 1.0, 1.0, 1.0, 1.0, 1.0, 1.0, 1.0, 1.0, 1.0, 1.0, 1.0, 1.0, 1.0, 1.0, 1.0, 1.0, 1.0, 1.0, 1.0, 1.0, 1.0, 1.0, 1.0, 1.0, 1.0, 1.0, 1.0, 1.0, 1.0, 1.0, 1.0, 1.0, 1.0, 1.0, 1.0, 1.0, 1.0, 1.0, 1.0, 1.0, 1.0, 1.0, 1.0, 1.0, 1.0, 1.0, 1.0, 1.0, 1.0, 1.0, 1.0, 1.0, 1.0, 1.0, 1.0, 1.0, 1.0, 1.0, 1.0, 1.0, 1.0, 1.0, 1.0, 1.0, 1.0, 1.0, 1.0, 1.0, 1.0, 1.0, 1.0, 1.0, 1.0, 1.0, 1.0, 1.0, 1.0, 1.0, 1.0, 1.0, 1.0, 1.0, 1.0, 1.0, 1.0, 1.0, 1.0, 1.0, 1.0, 1.0, 1.0, 1.0, 1.0, 1.0, 1.0, 1.0, 1.0, 1.0, 1.0, 1.0, 1.0, 1.0, 1.0, 1.0, 1.0, 1.0, 1.0, 1.0, 1.0, 1.0, 1.0, 1.0, 1.0, 1.0, 1.0, 1.0, 1.0, 1.0, 1.0, 1.0, 1.0, 1.0, 1.0, 1.0, 1.0, 1.0, 1.0, 1.0, 1.0, 1.0, 1.0, 1.0, 1.0, 1.0, 1.0, 1.0, 1.0, 1.0, 1.0, 1.0, 1.0, 1.0, 1.0, 1.0, 1.0, 1.0, 1.0, 1.0, 1.0, 1.0, 1.0, 1.0, 1.0, 1.0, 1.0, 1.0, 1.0, 1.0, 1.0, 1.0, 1.0, 1.0, 1.0, 1.0, 1.0, 1.0, 1.0, 1.0, 1.0, 1.0, 1.0, 1.0, 1.0, 1.0, 1.0, 1.0, 1.0, 1.0, 1.0, 1.0, 1.0, 1.0, 1.0, 1.0, 1.0, 1.0, 1.0, 1.0, 1.0, 1.0, 1.0, 1.0, 1.0, 1.0, 1.0, 1.0, 1.0, 1.0, 1.0, 1.0, 1.0, 1.0, 1.0, 1.0, 1.0, 1.0, 1.0, 1.0, 1.0, 1.0, 1.0, 1.0, 1.0, 1.0, 1.0, 1.0, 1.0, 1.0, 1.0, 1.0, 1.0, 1.0, 1.0, 1.0, 1.0, 1.0, 1.0, 1.0, 1.0, 1.0, 1.0, 1.0, 1.0, 1.0, 1.0, 1.0, 1.0, 1.0, 1.0, 1.0, 1.0, 1.0, 1.0, 1.0, 1.0, 1.0, 1.0, 1.0, 1.0, 1.0, 1.0, 1.0, 1.0, 1.0, 1.0, 1.0, 1.0, 1.0, 1.0, 1.0, 1.0, 1.0, 1.0, 1.0, 1.0, 1.0, 1.0, 1.0, 1.0, 1.0, 1.0, 1.0, 1.0, 1.0, 1.0, 1.0, 1.0, 1.0, 1.0, 1.0, 1.0, 1.0, 1.0, 1.0, 1.0, 1.0, 1.0, 1.0, 1.0, 1.0, 1.0, 1.0, 1.0, 1.0, 1.0, 1.0, 1.0, 1.0, 1.0, 1.0, 1.0, 1.0, 1.0, 1.0, 1.0, 1.0, 1.0, 1.0, 1.0, 1.0, 1.0, 1.0, 1.0, 1.0, 1.0, 1.0, 1.0, 1.0, 1.0, 1.0, 1.0, 1.0, 1.0, 1.0, 1.0, 1.0, 1.0, 1.0, 1.0, 1.0, 1.0, 1.0, 1.0, 1.0, 1.0, 1.0, 1.0, 1.0, 1.0, 1.0, 1.0, 1.0, 1.0, 1.0, 1.0, 1.0, 1.0, 1.0, 1.0, 1.0, 1.0, 1.0, 1.0, 1.0, 1.0, 1.0, 1.0, 1.0, 1.0, 1.0, 1.0, 1.0, 1.0, 1.0, 1.0, 1.0, 1.0, 1.0, 1.0, 1.0, 1.0, 1.0, 1.0, 1.0, 1.0, 1.0, 1.0, 1.0, 1.0, 1.0, 1.0, 1.0, 1.0, 1.0, 1.0, 1.0, 1.0, 1.0, 1.0, 1.0, 1.0, 1.0, 1.0, 1.0, 1.0, 1.0, 1.0, 1.0, 1.0, 1.0, 1.0, 1.0, 1.0, 1.0, 1.0, 1.0, 1.0, 1.0, 1.0, 1.0, 1.0, 1.0, 1.0, 1.0, 1.0, 1.0, 1.0, 1.0, 1.0, 1.0, 1.0, 1.0, 1.0, 1.0, 1.0, 1.0, 1.0, 1.0, 1.0, 1.0, 1.0, 1.0, 1.0, 1.0, 1.0, 1.0, 1.0, 1.0, 1.0, 1.0, 1.0, 1.0, 1.0, 1.0, 1.0, 1.0, 1.0, 1.0, 1.0, 1.0, 1.0, 1.0, 1.0, 1.0, 1.0, 1.0, 1.0, 1.0, 1.0, 1.0, 1.0, 1.0, 1.0, 1.0, 1.0, 1.0, 1.0, 1.0, 1.0, 1.0, 1.0, 1.0, 1.0, 1.0, 1.0, 1.0, 1.0, 1.0, 1.0, 1.0, 1.0, 1.0, 1.0, 1.0, 1.0, 1.0, 1.0, 1.0, 1.0, 1.0, 1.0, 1.0, 1.0, 1.0, 1.0, 1.0, 1.0, 1.0, 1.0, 1.0, 1.0, 1.0, 1.0, 1.0, 1.0, 1.0, 1.0, 1.0, 1.0, 1.0, 1.0, 1.0, 1.0, 1.0, 1.0, 1.0, 1.0, 1.0, 1.0, 1.0, 1.0, 1.0, 1.0, 1.0, 1.0, 1.0, 1.0, 1.0, 1.0, 1.0, 1.0, 1.0, 1.0, 1.0, 1.0, 1.0, 1.0, 1.0, 1.0, 1.0, 1.0, 1.0, 1.0, 1.0, 1.0, 1.0, 1.0, 1.0, 1.0, 1.0, 1.0, 1.0, 1.0, 1.0, 1.0, 1.0, 1.0, 1.0, 1.0, 1.0, 1.0, 1.0, 1.0, 1.0, 1.0, 1.0, 1.0, 1.0, 1.0, 1.0, 1.0, 1.0, 1.0, 1.0, 1.0, 1.0, 1.0, 1.0, 1.0, 1.0, 1.0, 1.0, 1.0, 1.0, 1.0, 1.0, 1.0, 1.0, 1.0, 1.0, 1.0, 1.0, 1.0, 1.0, 1.0, 1.0, 1.0, 1.0, 1.0, 1.0, 1.0, 1.0, 1.0, 1.0, 1.0, 1.0, 1.0, 1.0, 1.0, 1.0, 1.0, 1.0, 1.0, 1.0, 1.0, 1.0, 1.0, 1.0, 1.0, 1.0, 1.0, 1.0, 1.0, 1.0, 1.0, 1.0, 1.0, 1.0, 1.0, 1.0, 1.0, 1.0, 1.0, 1.0, 1.0, 1.0, 1.0, 1.0, 1.0, 1.0, 1.0, 1.0, 1.0, 1.0, 1.0, 1.0, 1.0, 1.0, 1.0, 1.0, 1.0, 1.0, 1.0, 1.0, 1.0, 1.0, 1.0, 1.0, 1.0, 1.0, 1.0, 1.0, 1.0, 1.0, 1.0, 1.0, 1.0, 1.0, 1.0, 1.0, 1.0, 1.0, 1.0, 1.0, 1.0, 1.0, 1.0, 1.0, 1.0, 1.0, 1.0, 1.0, 1.0, 1.0, 1.0, 1.0, 1.0, 1.0, 1.0, 1.0, 1.0, 1.0, 1.0, 1.0, 1.0, 1.0, 1.0, 1.0, 1.0, 1.0, 1.0, 1.0, 1.0, 1.0, 1.0, 1.0, 1.0, 1.0, 1.0, 1.0, 1.0, 1.0, 1.0, 1.0, 1.0, 1.0, 1.0, 1.0, 1.0, 1.0, 1.0, 1.0, 1.0, 1.0, 1.0, 1.0, 1.0, 1.0, 1.0, 1.0, 1.0, 1.0, 1.0, 1.0, 1.0, 1.0, 1.0, 1.0, 1.0, 1.0, 1.0, 1.0, 1.0, 1.0, 1.0, 1.0, 1.0, 1.0, 1.0, 1.0, 1.0, 1.0, 1.0, 1.0, 1.0, 1.0, 1.0, 1.0, 1.0, 1.0, 1.0, 1.0, 1.0, 1.0, 1.0, 1.0, 1.0, 1.0, 1.0, 1.0, 1.0, 1.0, 1.0, 1.0, 1.0, 1.0, 1.0, 1.0, 1.0, 1.0, 1.0, 1.0, 1.0, 1.0, 1.0, 1.0, 1.0, 1.0, 1.0, 1.0, 1.0, 1.0, 1.0, 1.0, 1.0, 1.0, 1.0, 1.0, 1.0, 1.0, 1.0, 1.0, 1.0, 1.0, 1.0, 1.0, 1.0, 1.0, 1.0, 1.0, 1.0, 1.0, 1.0, 1.0, 1.0, 1.0, 1.0, 1.0, 1.0, 1.0, 1.0, 1.0, 1.0, 1.0, 1.0, 1.0, 1.0, 1.0, 1.0, 1.0, 1.0, 1.0, 1.0, 1.0, 1.0, 1.0, 1.0, 1.0, 1.0, 1.0, 1.0, 1.0, 1.0, 1.0, 1.0, 1.0, 1.0, 1.0, 1.0, 1.0, 1.0, 1.0, 1.0, 1.0, 1.0, 1.0, 1.0, 1.0, 1.0, 1.0, 1.0, 1.0, 1.0, 1.0, 1.0, 1.0, 1.0, 1.0, 1.0, 1.0, 1.0, 1.0, 1.0, 1.0, 1.0, 1.0, 1.0, 1.0, 1.0, 1.0, 1.0, 1.0, 1.0, 1.0, 1.0, 1.0, 1.0, 1.0, 1.0, 1.0, 1.0, 1.0, 1.0, 1.0, 1.0, 1.0, 1.0, 1.0, 1.0, 1.0, 1.0, 1.0, 1.0, 1.0, 1.0, 1.0, 1.0, 1.0, 1.0, 1.0, 1.0, 1.0, 1.0, 1.0, 1.0, 1.0, 1.0, 1.0, 1.0, 1.0, 1.0, 1.0, 1.0, 1.0, 1.0, 1.0, 1.0, 1.0, 1.0, 1.0, 1.0, 1.0, 1.0, 1.0, 1.0, 1.0, 1.0, 1.0, 1.0, 1.0, 1.0, 1.0, 1.0, 1.0, 1.0, 1.0, 1.0, 1.0, 1.0, 1.0, 1.0, 1.0, 1.0, 1.0, 1.0, 1.0, 1.0, 1.0, 1.0, 1.0, 1.0, 1.0, 1.0, 1.0, 1.0, 1.0, 1.0, 1.0, 1.0, 1.0, 1.0, 1.0, 1.0, 1.0, 1.0, 1.0, 1.0, 1.0, 1.0, 1.0, 1.0, 1.0, 1.0, 1.0, 1.0, 1.0, 1.0, 1.0, 1.0, 1.0, 1.0, 1.0, 1.0, 1.0, 1.0, 1.0, 1.0, 1.0, 1.0, 1.0, 1.0, 1.0, 1.0, 1.0, 1.0, 1.0, 1.0, 1.0, 1.0, 1.0, 1.0, 1.0, 1.0, 1.0, 1.0, 1.0, 1.0, 1.0, 1.0, 1.0, 1.0, 1.0, 1.0, 1.0, 1.0, 1.0, 1.0, 1.0, 1.0, 1.0, 1.0, 1.0, 1.0, 1.0, 1.0, 1.0, 1.0, 1.0, 1.0, 1.0, 1.0, 1.0, 1.0, 1.0, 1.0, 1.0, 1.0, 1.0, 1.0, 1.0, 1.0, 1.0, 1.0, 1.0, 1.0, 1.0, 1.0, 1.0, 1.0, 1.0, 1.0, 1.0, 1.0, 1.0, 1.0, 1.0, 1.0, 1.0, 1.0, 1.0, 1.0, 1.0, 1.0, 1.0, 1.0, 1.0, 1.0, 1.0, 1.0, 1.0, 1.0, 1.0, 1.0, 1.0, 1.0, 1.0, 1.0, 1.0, 1.0, 1.0, 1.0, 1.0, 1.0, 1.0, 1.0, 1.0, 1.0, 1.0, 1.0, 1.0, 1.0, 1.0, 1.0, 1.0, 1.0, 1.0, 1.0, 1.0, 1.0, 1.0, 1.0, 1.0, 1.0, 1.0, 1.0, 1.0, 1.0, 1.0, 1.0, 1.0, 1.0, 1.0, 1.0, 1.0, 1.0, 1.0, 1.0, 1.0, 1.0, 1.0, 1.0, 1.0, 1.0, 1.0, 1.0, 1.0, 1.0, 1.0, 1.0, 1.0, 1.0, 1.0, 1.0, 1.0, 1.0, 1.0, 1.0, 1.0, 1.0, 1.0, 1.0, 1.0, 1.0, 1.0, 1.0, 1.0, 1.0, 1.0, 1.0, 1.0, 1.0, 1.0, 1.0, 1.0, 1.0, 1.0, 1.0, 1.0, 1.0, 1.0, 1.0, 1.0, 1.0, 1.0, 1.0, 1.0, 1.0, 1.0, 1.0, 1.0, 1.0, 1.0, 1.0, 1.0, 1.0, 1.0, 1.0, 1.0, 1.0, 1.0, 1.0, 1.0, 1.0, 1.0, 1.0, 1.0, 1.0, 1.0, 1.0, 1.0, 1.0, 1.0, 1.0, 1.0, 1.0, 1.0, 1.0, 1.0, 1.0, 1.0, 1.0, 1.0, 1.0, 1.0, 1.0, 1.0, 1.0, 1.0, 1.0, 1.0, 1.0, 1.0, 1.0, 1.0, 1.0, 1.0, 1.0, 1.0, 1.0, 1.0, 1.0, 1.0, 1.0, 1.0, 1.0, 1.0, 1.0, 1.0, 1.0, 1.0, 1.0, 1.0, 1.0, 1.0, 1.0, 1.0, 1.0, 1.0, 1.0, 1.0, 1.0, 1.0, 1.0, 1.0, 1.0, 1.0, 1.0, 1.0, 1.0, 1.0, 1.0, 1.0, 1.0, 1.0, 1.0, 1.0, 1.0, 1.0, 1.0, 1.0, 1.0, 1.0, 1.0, 1.0, 1.0, 1.0, 1.0, 1.0, 1.0, 1.0, 1.0, 1.0, 1.0, 1.0, 1.0, 1.0, 1.0, 1.0, 1.0, 1.0, 1.0, 1.0, 1.0, 1.0, 1.0, 1.0, 1.0, 1.0, 1.0, 1.0, 1.0, 1.0, 1.0, 1.0, 1.0, 1.0, 1.0, 1.0, 1.0, 1.0, 1.0, 1.0, 1.0, 1.0, 1.0, 1.0, 1.0, 1.0, 1.0, 1.0, 1.0, 1.0, 1.0, 1.0, 1.0, 1.0, 1.0, 1.0, 1.0, 1.0, 1.0, 1.0, 1.0, 1.0, 1.0, 1.0, 1.0, 1.0, 1.0, 1.0, 1.0, 1.0, 1.0, 1.0, 1.0, 1.0, 1.0, 1.0, 1.0, 1.0, 1.0, 1.0, 1.0, 1.0, 1.0, 1.0, 1.0, 1.0, 1.0, 1.0, 1.0, 1.0, 1.0, 1.0, 1.0, 1.0, 1.0, 1.0, 1.0, 1.0, 1.0, 1.0, 1.0, 1.0, 1.0, 1.0, 1.0, 1.0, 1.0, 1.0, 1.0, 1.0, 1.0, 1.0, 1.0, 1.0, 1.0, 1.0, 1.0, 1.0, 1.0, 1.0, 1.0, 1.0, 1.0, 1.0, 1.0, 1.0, 1.0, 1.0, 1.0, 1.0, 1.0, 1.0, 1.0, 1.0, 1.0, 1.0, 1.0, 1.0, 1.0, 1.0, 1.0, 1.0, 1.0, 1.0, 1.0, 1.0, 1.0, 1.0, 1.0, 1.0, 1.0, 1.0, 1.0, 1.0, 1.0, 1.0, 1.0, 1.0, 1.0, 1.0, 1.0, 1.0, 1.0, 1.0, 1.0, 1.0, 1.0, 1.0, 1.0, 1.0, 1.0, 1.0, 1.0, 1.0, 1.0, 1.0, 1.0, 1.0, 1.0, 1.0, 1.0, 1.0, 1.0, 1.0, 1.0, 1.0, 1.0, 1.0, 1.0, 1.0, 1.0, 1.0, 1.0, 1.0, 1.0, 1.0, 1.0, 1.0, 1.0, 1.0, 1.0, 1.0, 1.0, 1.0, 1.0, 1.0, 1.0, 1.0, 1.0, 1.0, 1.0, 1.0, 1.0, 1.0, 1.0, 1.0, 1.0, 1.0, 1.0, 1.0, 1.0, 1.0, 1.0, 1.0, 1.0, 1.0, 1.0, 1.0, 1.0, 1.0, 1.0, 1.0, 1.0, 1.0, 1.0, 1.0, 1.0, 1.0, 1.0, 1.0, 1.0, 1.0, 1.0, 1.0, 1.0, 1.0, 1.0, 1.0, 1.0, 1.0, 1.0, 1.0, 1.0, 1.0, 1.0, 1.0, 1.0, 1.0, 1.0, 1.0, 1.0, 1.0, 1.0, 1.0, 1.0, 1.0, 1.0, 1.0, 1.0, 1.0, 1.0, 1.0, 1.0, 1.0, 1.0, 1.0, 1.0, 1.0, 1.0, 1.0, 1.0, 1.0, 1.0, 1.0, 1.0, 1.0, 1.0, 1.0, 1.0, 1.0, 1.0, 1.0, 1.0, 1.0, 1.0, 1.0, 1.0, 1.0, 1.0, 1.0, 1.0, 1.0, 1.0, 1.0, 1.0, 1.0, 1.0, 1.0, 1.0, 1.0, 1.0, 1.0, 1.0, 1.0, 1.0, 1.0, 1.0, 1.0, 1.0, 1.0, 1.0, 1.0, 1.0, 1.0, 1.0, 1.0, 1.0, 1.0, 1.0, 1.0, 1.0, 1.0, 1.0, 1.0, 1.0, 1.0, 1.0, 1.0, 1.0, 1.0, 1.0, 1.0, 1.0, 1.0, 1.0, 1.0, 1.0, 1.0, 1.0, 1.0, 1.0, 1.0, 1.0, 1.0, 1.0, 1.0, 1.0, 1.0, 1.0, 1.0, 1.0, 1.0, 1.0, 1.0, 1.0, 1.0, 1.0, 1.0, 1.0, 1.0, 1.0, 1.0, 1.0, 1.0, 1.0, 1.0, 1.0, 1.0, 1.0, 1.0, 1.0, 1.0, 1.0, 1.0, 1.0, 1.0, 1.0, 1.0, 1.0, 1.0, 1.0, 1.0, 1.0, 1.0, 1.0, 1.0, 1.0, 1.0, 1.0, 1.0, 1.0, 1.0, 1.0, 1.0, 1.0, 1.0, 1.0, 1.0, 1.0, 1.0, 1.0, 1.0, 1.0, 1.0, 1.0, 1.0, 1.0, 1.0, 1.0, 1.0, 1.0, 1.0, 1.0, 1.0, 1.0, 1.0, 1.0, 1.0, 1.0, 1.0, 1.0, 1.0, 1.0, 1.0, 1.0, 1.0, 1.0, 1.0, 1.0, 1.0, 1.0, 1.0, 1.0, 1.0, 1.0, 1.0, 1.0, 1.0, 1.0, 1.0, 1.0, 1.0, 1.0, 1.0, 1.0, 1.0, 1.0, 1.0, 1.0, 1.0, 1.0, 1.0, 1.0, 1.0, 1.0, 1.0, 1.0, 1.0, 1.0, 1.0, 1.0, 1.0, 1.0, 1.0, 1.0, 1.0, 1.0, 1.0, 1.0, 1.0, 1.0, 1.0, 1.0, 1.0, 1.0, 1.0, 1.0, 1.0, 1.0, 1.0, 1.0, 1.0, 1.0, 1.0, 1.0, 1.0, 1.0, 1.0, 1.0, 1.0, 1.0, 1.0, 1.0, 1.0, 1.0, 1.0, 1.0, 1.0, 1.0, 1.0, 1.0, 1.0, 1.0, 1.0, 1.0, 1.0, 1.0, 1.0, 1.0, 1.0, 1.0, 1.0, 1.0, 1.0, 1.0, 1.0, 1.0, 1.0, 1.0, 1.0, 1.0, 1.0, 1.0, 1.0, 1.0, 1.0, 1.0, 1.0, 1.0, 1.0, 1.0, 1.0, 1.0, 1.0, 1.0, 1.0, 1.0, 1.0, 1.0, 1.0, 1.0, 1.0, 1.0, 1.0, 1.0, 1.0, 1.0, 1.0, 1.0, 1.0, 1.0, 1.0, 1.0, 1.0, 1.0, 1.0, 1.0, 1.0, 1.0, 1.0, 1.0, 1.0, 1.0, 1.0, 1.0, 1.0, 1.0, 1.0, 1.0, 1.0, 1.0, 1.0, 1.0, 1.0, 1.0, 1.0, 1.0, 1.0, 1.0, 1.0, 1.0, 1.0, 1.0, 1.0, 1.0, 1.0, 1.0, 1.0, 1.0, 1.0, 1.0, 1.0, 1.0, 1.0, 1.0, 1.0, 1.0, 1.0, 1.0, 1.0, 1.0, 1.0, 1.0, 1.0, 1.0, 1.0, 1.0, 1.0, 1.0, 1.0, 1.0, 1.0, 1.0, 1.0, 1.0, 1.0, 1.0, 1.0, 1.0, 1.0, 1.0, 1.0, 1.0, 1.0, 1.0, 1.0, 1.0, 1.0, 1.0, 1.0, 1.0, 1.0, 1.0, 1.0, 1.0, 1.0, 1.0, 1.0, 1.0, 1.0, 1.0, 1.0, 1.0, 1.0, 1.0, 1.0, 1.0, 1.0, 1.0, 1.0, 1.0, 1.0, 1.0, 1.0, 1.0, 1.0, 1.0, 1.0, 1.0, 1.0, 1.0, 1.0, 1.0, 1.0, 1.0, 1.0, 1.0, 1.0, 1.0, 1.0, 1.0, 1.0, 1.0, 1.0, 1.0, 1.0, 1.0, 1.0, 1.0, 1.0, 1.0, 1.0, 1.0, 1.0, 1.0, 1.0, 1.0, 1.0, 1.0, 1.0, 1.0, 1.0, 1.0, 1.0, 1.0, 1.0, 1.0, 1.0, 1.0, 1.0, 1.0, 1.0, 1.0, 1.0, 1.0, 1.0, 1.0, 1.0, 1.0, 1.0, 1.0, 1.0, 1.0, 1.0, 1.0, 1.0, 1.0, 1.0, 1.0, 1.0, 1.0, 1.0, 1.0, 1.0, 1.0, 1.0])
me_cube.materials.append(mat_material)
me_cube.use_remesh_fix_poles = True
me_cube.use_remesh_preserve_attributes = False
me_cube.use_mirror_vertex_groups = False
me_cube.update()
me_leaves = bpy.data.meshes.new('leaves')
me_leaves.from_pydata([(0.1003, 0.5, 0.0), (-0.07914, 0.5, 0.0), (-0.1153, -0.5, 0.0), (0.1149, -0.502, 0.06046), (0.323, -0.009217, 0.0), (-0.3634, -0.009217, 0.0), (0.3159, -0.1915, 0.08155), (-0.2328, -0.1522, 0.02301), (0.2155, 0.3214, -0.03663), (-0.2787, 0.3241, 0.0), (0.2934, -0.3425, 0.0), (0.155, -0.3425, 0.0), (-0.1933, -0.3474, 0.0417), (0.3377, 0.1575, 0.0), (-0.3153, 0.1567, 0.06255), (-0.09977, 0.4225, 0.0), (-0.2439, 0.4051, 0.0)], [], [(7, 12, 11, 10, 6), (5, 7, 6, 4), (1, 15, 16, 9, 8, 0), (14, 5, 4, 13), (12, 2, 3, 11), (9, 14, 13, 8)])
_uv = me_leaves.uv_layers.new(name='UVMap')
_uv.uv.foreach_set('vector', [0.2209, 0.3241, 0.3051, 0.1574, 0.655, 0.1574, 0.7934, 0.1574, 0.8082, 0.3241, 0.1366, 0.4908, 0.2209, 0.3241, 0.8082, 0.3241, 0.823, 0.4908, 0.4209, 1.0, 0.4002, 0.9225, 0.2561, 0.9051, 0.2213, 0.8241, 0.7222, 0.8241, 0.6003, 1.0, 0.179, 0.6574, 0.1366, 0.4908, 0.823, 0.4908, 0.8377, 0.6574, 0.3051, 0.1574, 0.3847, 0.0, 0.6124, 0.0, 0.655, 0.1574, 0.2213, 0.8241, 0.179, 0.6574, 0.8377, 0.6574, 0.7222, 0.8241])
me_leaves.materials.append(mat_leaves)
me_leaves.use_remesh_fix_poles = True
me_leaves.use_remesh_preserve_attributes = False
me_leaves.use_mirror_vertex_groups = False
me_leaves.update()

# ---- objects
ob_cube = bpy.data.objects.new('Cube', me_cube)
ob_leaves = bpy.data.objects.new('leaves', me_leaves)
ob_camera = bpy.data.objects.new('camera', cam_camera)
ob_camera_001 = bpy.data.objects.new('camera.001', cam_camera_001)
ob_camera_002 = bpy.data.objects.new('camera.002', cam_camera_002)
ob_camera_003 = bpy.data.objects.new('camera.003', cam_camera_003)

# ---- transforms, parenting, visibility, modifiers, constraints
ob_cube.location = (0.0, 0.0, 0.0)
ob_cube.lineart.crease_threshold = 0.0
_vg = ob_cube.vertex_groups.new(name='Group')
_m = ob_cube.modifiers.new('ParticleSettings', 'PARTICLE_SYSTEM')
ob_leaves.location = (5.0, 0.0, 0.0)
ob_leaves.rotation_euler = (0.0, -0.0, 1.484)
ob_leaves.scale = (4.0, 4.0, 4.0)
ob_leaves.hide_render = True
ob_leaves.lineart.crease_threshold = 0.0
ob_camera.location = (-20.0, 0.0, 10.0)
ob_camera.rotation_euler = (1.571, -0.0, -1.571)
ob_camera.lineart.crease_threshold = 0.0
ob_camera_001.location = (0.0, -20.0, 10.0)
ob_camera_001.rotation_euler = (1.571, -0.0, 0.0)
ob_camera_001.lineart.crease_threshold = 0.0
ob_camera_002.location = (20.0, 0.0, 10.0)
ob_camera_002.rotation_euler = (1.571, -0.0, 1.571)
ob_camera_002.lineart.crease_threshold = 0.0
ob_camera_003.location = (0.0, 20.0, 10.0)
ob_camera_003.rotation_euler = (1.571, -0.0, -3.142)
ob_camera_003.lineart.crease_threshold = 0.0

# ---- collection membership
col_collection.objects.link(ob_cube)
col_collection.objects.link(ob_leaves)
col_collection.objects.link(ob_camera)
col_collection.objects.link(ob_camera_001)
col_collection.objects.link(ob_camera_002)
col_collection.objects.link(ob_camera_003)

# ---- scene / render settings (as saved in the file)
scene.camera = ob_camera
scene.frame_start = 1; scene.frame_end = 250; scene.frame_set(116)
scene.render.engine = 'BLENDER_WORKBENCH'
scene.render.resolution_x = 256
scene.render.resolution_y = 256
scene.render.film_transparent = True
scene.cycles.use_denoising = False
scene.cycles.samples = 128
scene.cycles.sampling_pattern = 'TABULATED_SOBOL'
scene.cycles.use_adaptive_sampling = False
scene.cycles.use_light_tree = False
scene.view_settings.view_transform = 'Filmic'
bpy.context.view_layer.update()

# ---- added for rendering (the .blend has no usable light): sun
light_auto_sun = bpy.data.lights.new('AutoSun', 'SUN')
light_auto_sun.energy = 3.0
light_auto_sun.angle = 0.0523599
ob_auto_sun = bpy.data.objects.new('AutoSun', light_auto_sun)
scene.collection.objects.link(ob_auto_sun)
ob_auto_sun.rotation_euler = (0.872665, 0.174533, 0.523599)
bpy.context.view_layer.update()
